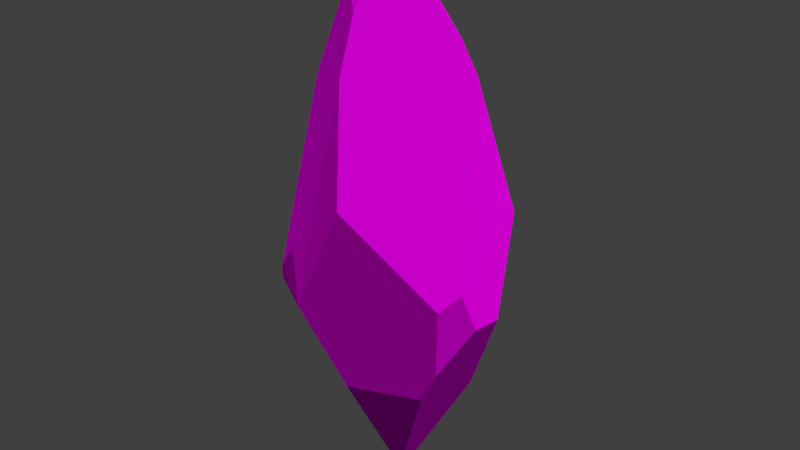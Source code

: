 # Source: NovaShard.blend  (saved by Blender 2.79.0; exported with 4.5.12 LTS)
import bpy
from mathutils import Matrix  # noqa: F401  (used for matrix-valued properties, if any)

bpy.ops.wm.read_factory_settings(use_empty=True)
scene = bpy.context.scene
scene.name = 'Scene'

# ---- collections
col_collection_1 = bpy.data.collections.new('Collection 1'); scene.collection.children.link(col_collection_1)

# ---- images (referenced by path relative to the original .blend; pixels are not part of the script)
import os
ASSET_DIR = os.environ.get("B2B_ASSET_DIR", "")  # directory of the original .blend (textures are referenced by path, not embedded)
HERE = os.path.dirname(os.path.abspath(__file__))  # packed textures are extracted next to this script under _unpacked/

def load_image(name, relpath, width, height, colorspace="sRGB"):
    """Load a texture the original file referenced (path relative to the .blend, or extracted next to this script)."""
    p = next((c for c in (os.path.join(HERE, relpath), os.path.join(ASSET_DIR, relpath)) if relpath and os.path.exists(c)), "")
    if p:
        img = bpy.data.images.load(p, check_existing=True)
        img.name = name
    else:  # same state as the original file: an image datablock whose file is absent (Cycles renders it pink)
        img = bpy.data.images.new(name, width, height)
        img.source = "FILE"
        img.filepath = "//" + (relpath or name)
    img.colorspace_settings.name = colorspace
    return img
img_novasgard = load_image('NovaSgard', '', 2048, 2048, 'sRGB')

# ---- materials (node trees are filled in below, after node groups)
mat_material_002 = bpy.data.materials.new('Material.002')
mat_material_002.alpha_threshold = 0.0
mat_material_002.roughness = 0.5

# ---- material node trees
mat_material_002.use_nodes = True; mat_material_002.node_tree.nodes.clear()
_N = mat_material_002.node_tree.nodes; _L = mat_material_002.node_tree.links
n0 = _N.new('ShaderNodeOutputMaterial'); n0.name = 'Material Output'; n0.location = (300, 300)
n1 = _N.new('ShaderNodeBsdfDiffuse'); n1.name = 'Diffuse BSDF'; n1.location = (10, 300)
n2 = _N.new('ShaderNodeTexImage'); n2.name = 'Image Texture'; n2.location = (0, 0)
n2.width = 140
n2.image = img_novasgard
n3 = _N.new('ShaderNodeTexImage'); n3.name = 'Image Texture.001'; n3.location = (-180, 300)
n3.width = 140
n3.image = img_novasgard
_L.new(n1.outputs[0], n0.inputs[0])
_L.new(n3.outputs[0], n1.inputs[0])
n0.is_active_output = True

# ---- world
world_world = bpy.data.worlds.new('World'); scene.world = world_world
world_world.color = (0.05088, 0.05088, 0.05088)
world_world.use_sun_shadow = False
world_world.sun_shadow_jitter_overblur = 0.0
world_world.cycles.sampling_method = 'MANUAL'

# ---- lights
light_sun_003 = bpy.data.lights.new('Sun.003', 'SUN')
light_sun_003.transmission_factor = 0.0
light_sun_003.angle = 0.1993
light_sun_003.energy = 1.0
light_sun_003.shadow_buffer_clip_start = 0.5
light_sun_003.shadow_soft_size = 0.1
light_sun_003.shadow_cascade_max_distance = 1000.0
light_sun_002 = bpy.data.lights.new('Sun.002', 'SUN')
light_sun_002.transmission_factor = 0.0
light_sun_002.angle = 0.1993
light_sun_002.energy = 1.0
light_sun_002.shadow_buffer_clip_start = 0.5
light_sun_002.shadow_soft_size = 0.1
light_sun_002.shadow_cascade_max_distance = 1000.0
light_sun_001 = bpy.data.lights.new('Sun.001', 'SUN')
light_sun_001.transmission_factor = 0.0
light_sun_001.angle = 0.1993
light_sun_001.energy = 1.0
light_sun_001.shadow_buffer_clip_start = 0.5
light_sun_001.shadow_soft_size = 0.1
light_sun_001.shadow_cascade_max_distance = 1000.0
light_sun = bpy.data.lights.new('Sun', 'SUN')
light_sun.transmission_factor = 0.0
light_sun.angle = 0.1993
light_sun.energy = 1.0
light_sun.shadow_buffer_clip_start = 0.5
light_sun.shadow_soft_size = 0.1
light_sun.shadow_cascade_max_distance = 1000.0

# ---- meshes
me_cylinder = bpy.data.meshes.new('Cylinder')
me_cylinder.from_pydata([(-0.4533, 0.8857, -0.6817), (-0.4042, 0.7338, 0.5119), (0.05196, 0.9937, -0.814), (-0.6762, 0.5988, -1.389), (-0.9645, -0.1198, -0.6268), (-0.8349, -0.1027, 0.5058), (-0.4586, 0.4422, 1.408), (-0.144, 0.9937, -1.143), (-0.9556, -0.2516, -1.119), (-0.6191, -0.8545, -0.9486), (-0.8059, -0.1401, 0.5824), (-0.467, -0.1114, 1.437), (0.5483, 0.09192, 1.096), (0.6813, 0.127, 0.824), (0.36, 0.9168, -0.9952), (0.841, 0.5143, -0.4787), (-0.09203, 0.9316, -1.619), (-0.6629, 0.5504, -1.673), (-0.3913, -0.938, -0.656), (-0.04433, -0.6842, 0.8334), (-0.8398, -0.5342, -1.382), (-0.05869, -0.4904, 1.332), (-0.2458, 0.1453, 1.973), (0.05411, -0.118, 1.915), (0.2726, 0.8701, -1.565), (-0.8297, -0.1494, -2.098), (-0.6161, -0.8549, -1.055), (0.1166, -0.9257, -0.169), (-0.3005, -0.9985, -1.159), (-0.3165, 0.6662, -2.215), (-0.8658, -0.2165, -1.933), (0.9252, -0.326, -0.9018), (0.01854, -0.7553, -1.975), (0.8168, -0.5025, -1.032), (0.7636, -0.4464, -1.707), (0.9521, 0.17, -1.358), (0.9613, -0.1632, -1.303), (0.07588, -0.09378, -3.252), (0.6283, -0.4733, -2.001), (0.5251, 0.401, -2.319), (-0.1085, 0.03938, -3.281), (0.04138, -0.02667, -3.335)], [], [(1, 2, 0), (17, 8, 4, 3), (4, 8, 20, 26, 9), (4, 9, 10, 5), (5, 10, 11), (5, 11, 6), (6, 11, 22), (12, 13, 15, 1, 6, 22), (2, 7, 0), (2, 1, 15, 14), (21, 11, 10, 19), (19, 9, 18), (11, 23, 22), (16, 7, 2, 14, 24), (9, 26, 28, 18), (23, 11, 21), (23, 12, 22), (13, 12, 23, 21, 19, 27, 33, 31), (32, 34, 33, 27, 28), (29, 25, 17), (20, 8, 30), (15, 13, 31), (16, 24, 29), (15, 31, 35), (34, 32, 38), (35, 31, 36), (39, 38, 37, 41), (33, 34, 36, 31), (35, 36, 34), (37, 38, 32), (35, 34, 39), (39, 29, 24), (40, 29, 39, 41), (25, 29, 40), (3, 4, 5, 6, 1, 0), (34, 38, 39), (19, 10, 9), (17, 25, 30, 8), (0, 7, 16, 29, 17, 3), (28, 27, 19, 18), (25, 40, 41, 37, 32, 28, 26, 20, 30), (24, 14, 15, 35, 39)])
_uv = me_cylinder.uv_layers.new(name='UVMap')
_uv.uv.foreach_set('vector', [0.3528, 0.7466, 0.2913, 0.4856, 0.3677, 0.5272, 0.4473, 0.3446, 0.5534, 0.4477, 0.5325, 0.5419, 0.439, 0.3989, 0.7753, 0.5085, 0.7625, 0.6048, 0.7162, 0.6605, 0.6473, 0.6044, 0.6465, 0.5844, 0.7753, 0.5085, 0.6465, 0.5844, 0.7428, 0.2788, 0.7516, 0.2927, 0.7516, 0.2927, 0.7428, 0.2788, 0.7025, 0.1117, 0.7516, 0.2927, 0.7025, 0.1117, 0.7753, 0.1014, 0.7753, 0.1014, 0.7025, 0.1117, 0.7079, 0.0, 0.9889, 0.1943, 1.0, 0.251, 0.9665, 0.5087, 0.7885, 0.2787, 0.8216, 0.1032, 0.8872, 0.0, 0.2913, 0.4856, 0.3242, 0.4312, 0.3677, 0.5272, 0.8076, 0.5499, 0.7885, 0.2787, 0.9665, 0.5087, 0.8547, 0.5944, 0.612, 0.1357, 0.7025, 0.1117, 0.7428, 0.2788, 0.5905, 0.2348, 0.5905, 0.2348, 0.6465, 0.5844, 0.609, 0.528, 0.7025, 0.1117, 0.6432, 0.01349, 0.7079, 0.0, 0.7808, 0.6801, 0.7753, 0.5969, 0.8076, 0.5499, 0.8547, 0.5944, 0.838, 0.6872, 0.6465, 0.5844, 0.6473, 0.6044, 0.5974, 0.6231, 0.609, 0.528, 0.6432, 0.01349, 0.7025, 0.1117, 0.612, 0.1357, 0.9522, 0.0125, 0.9889, 0.1943, 0.8872, 0.0, 0.182, 0.8028, 0.1532, 0.8493, 0.04365, 0.9849, 0.007918, 0.8645, 0.004499, 0.7673, 0.02995, 0.5786, 0.1894, 0.4451, 0.2177, 0.4762, 0.09091, 0.2399, 0.2093, 0.3178, 0.1894, 0.4451, 0.02995, 0.5786, 0.0, 0.3791, 0.3995, 0.2323, 0.5452, 0.2614, 0.4473, 0.3446, 0.7162, 0.6605, 0.7625, 0.6048, 0.7671, 0.7557, 0.283, 0.5704, 0.182, 0.8028, 0.2177, 0.4762, 0.3322, 0.3393, 0.2875, 0.3354, 0.3995, 0.2323, 0.283, 0.5704, 0.2177, 0.4762, 0.2875, 0.4013, 0.2093, 0.3178, 0.09091, 0.2399, 0.1984, 0.2582, 0.2875, 0.4013, 0.2177, 0.4762, 0.2518, 0.4051, 0.2875, 0.2134, 0.1984, 0.2582, 0.2072, 0.01515, 0.2125, 0.0, 0.1894, 0.4451, 0.2093, 0.3178, 0.2518, 0.4051, 0.2177, 0.4762, 0.2875, 0.4013, 0.2518, 0.4051, 0.2093, 0.3178, 0.2072, 0.01515, 0.1984, 0.2582, 0.09091, 0.2399, 0.2875, 0.4013, 0.2093, 0.3178, 0.2875, 0.2134, 0.3127, 0.1786, 0.3995, 0.2323, 0.2875, 0.3354, 0.4518, 0.01636, 0.3995, 0.2323, 0.3127, 0.1786, 0.4389, 0.0, 0.5452, 0.2614, 0.3995, 0.2323, 0.4518, 0.01636, 0.439, 0.3989, 0.5325, 0.5419, 0.4916, 0.7494, 0.371, 0.9122, 0.3528, 0.7466, 0.3677, 0.5272, 0.2093, 0.3178, 0.1984, 0.2582, 0.2875, 0.2134, 0.5905, 0.2348, 0.7428, 0.2788, 0.6465, 0.5844, 0.4473, 0.3446, 0.5452, 0.2614, 0.5534, 0.2926, 0.5534, 0.4477, 0.3677, 0.5272, 0.3242, 0.4312, 0.3322, 0.3393, 0.3995, 0.2323, 0.4473, 0.3446, 0.439, 0.3989, 0.5974, 0.6231, 0.5534, 0.4279, 0.5905, 0.2348, 0.609, 0.528, 0.7742, 0.7843, 0.7391, 0.9905, 0.7157, 1.0, 0.7024, 0.9858, 0.6063, 0.7649, 0.5974, 0.6231, 0.6473, 0.6044, 0.7162, 0.6605, 0.7671, 0.7557, 0.838, 0.6872, 0.8547, 0.5944, 0.9665, 0.5087, 1.0, 0.6509, 0.9046, 0.8084])
me_cylinder.materials.append(mat_material_002)
me_cylinder.use_remesh_preserve_volume = False
me_cylinder.use_remesh_preserve_attributes = False
me_cylinder.use_mirror_vertex_groups = False
me_cylinder.update()

# ---- objects
ob_sun_003 = bpy.data.objects.new('Sun.003', light_sun_003)
ob_sun_002 = bpy.data.objects.new('Sun.002', light_sun_002)
ob_sun_001 = bpy.data.objects.new('Sun.001', light_sun_001)
ob_sun = bpy.data.objects.new('Sun', light_sun)
ob_cylinder = bpy.data.objects.new('Cylinder', me_cylinder)

# ---- transforms, parenting, visibility, modifiers, constraints
ob_sun_003.location = (-24.1, 0.7694, 10.54)
ob_sun_003.rotation_euler = (2.204e-08, 0.5361, 5.835)
ob_sun_003.lineart.crease_threshold = 0.0
ob_sun_002.location = (-24.1, 0.7694, 10.54)
ob_sun_002.rotation_euler = (2.204e-08, 0.5361, 0.6177)
ob_sun_002.lineart.crease_threshold = 0.0
ob_sun_001.location = (-24.1, 0.7694, 10.54)
ob_sun_001.rotation_euler = (2.204e-08, 0.5361, 3.046)
ob_sun_001.lineart.crease_threshold = 0.0
ob_sun.location = (-24.11, 0.7694, 10.54)
ob_sun.rotation_euler = (2.204e-08, 0.5361, 8.023e-08)
ob_sun.lineart.crease_threshold = 0.0
ob_cylinder.location = (0.02963, 0.0, 0.3301)
ob_cylinder.scale = (0.4841, 0.4841, 0.4841)
ob_cylinder.lineart.crease_threshold = 0.0

# ---- collection membership
col_collection_1.objects.link(ob_sun_003)
col_collection_1.objects.link(ob_sun_002)
col_collection_1.objects.link(ob_sun_001)
col_collection_1.objects.link(ob_sun)
col_collection_1.objects.link(ob_cylinder)

# ---- scene / render settings (as saved in the file)
scene.frame_start = 1; scene.frame_end = 250; scene.frame_set(1)
scene.render.engine = 'CYCLES'
scene.render.resolution_percentage = 50
scene.render.dither_intensity = 0.0
scene.cycles.use_denoising = False
scene.cycles.samples = 128
scene.cycles.sampling_pattern = 'TABULATED_SOBOL'
scene.cycles.use_adaptive_sampling = False
scene.cycles.use_light_tree = False
scene.cycles.blur_glossy = 0.0
scene.cycles.sample_clamp_indirect = 0.0
scene.view_settings.view_transform = 'Standard'
bpy.context.view_layer.update()

# ---- added for rendering (the .blend has no active camera): camera
cam_auto = bpy.data.cameras.new('AutoCamera')
cam_auto.lens = 50.0
cam_auto.sensor_width = 36.0
cam_auto.clip_end = 1000.0
ob_auto_camera = bpy.data.objects.new('AutoCamera', cam_auto)
scene.collection.objects.link(ob_auto_camera)
ob_auto_camera.location = (2.71055, -3.21919, 2.1458)
ob_auto_camera.rotation_euler = (1.09748, -7.21219e-08, 0.694738)
scene.camera = ob_auto_camera
bpy.context.view_layer.update()

